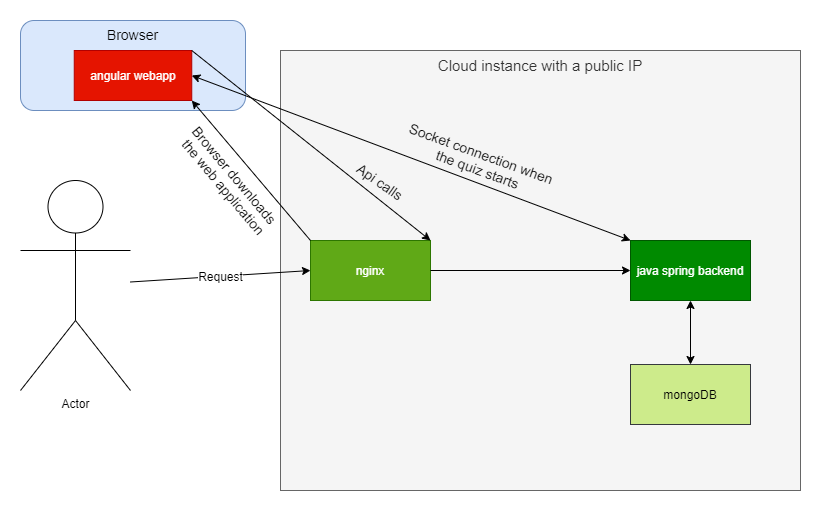

The diagram above was exported from draw.io. Its source (the exported page's mxGraphModel, read from the mxfile embedded in the PNG):
<mxGraphModel dx="1038" dy="531" grid="1" gridSize="10" guides="1" tooltips="1" connect="1" arrows="1" fold="1" page="1" pageScale="1" pageWidth="1169" pageHeight="827" math="0" shadow="0">
  <root>
    <mxCell id="0" />
    <mxCell id="1" parent="0" />
    <mxCell id="qor188j_W0Y9saX16EBn-19" value="Browser" style="rounded=1;whiteSpace=wrap;html=1;fontSize=14;verticalAlign=top;fillColor=#dae8fc;strokeColor=#6c8ebf;" parent="1" vertex="1">
      <mxGeometry x="60" y="10" width="225" height="90" as="geometry" />
    </mxCell>
    <mxCell id="qor188j_W0Y9saX16EBn-3" value="Actor" style="shape=umlActor;verticalLabelPosition=bottom;labelBackgroundColor=#ffffff;verticalAlign=top;html=1;outlineConnect=0;" parent="1" vertex="1">
      <mxGeometry x="60" y="170" width="110" height="210" as="geometry" />
    </mxCell>
    <mxCell id="qor188j_W0Y9saX16EBn-8" value="&lt;font style=&quot;font-size: 15px;&quot;&gt;Cloud instance with a public IP&lt;/font&gt;" style="rounded=0;whiteSpace=wrap;html=1;verticalAlign=top;fontSize=15;fillColor=#f5f5f5;strokeColor=#666666;fontColor=#333333;" parent="1" vertex="1">
      <mxGeometry x="320" y="40" width="520" height="440" as="geometry" />
    </mxCell>
    <mxCell id="qor188j_W0Y9saX16EBn-12" value="nginx" style="rounded=0;whiteSpace=wrap;html=1;labelBackgroundColor=none;fillColor=#60a917;strokeColor=#2D7600;fontColor=#ffffff;" parent="1" vertex="1">
      <mxGeometry x="350" y="230" width="120" height="60" as="geometry" />
    </mxCell>
    <mxCell id="qor188j_W0Y9saX16EBn-13" value="angular webapp" style="rounded=0;whiteSpace=wrap;html=1;fillColor=#e51400;strokeColor=#B20000;fontColor=#ffffff;" parent="1" vertex="1">
      <mxGeometry x="113.75" y="40" width="117.5" height="50" as="geometry" />
    </mxCell>
    <mxCell id="qor188j_W0Y9saX16EBn-14" value="java spring backend" style="rounded=0;whiteSpace=wrap;html=1;fillColor=#008a00;strokeColor=#005700;fontColor=#ffffff;" parent="1" vertex="1">
      <mxGeometry x="670" y="230" width="120" height="60" as="geometry" />
    </mxCell>
    <mxCell id="qor188j_W0Y9saX16EBn-15" value="mongoDB" style="rounded=0;whiteSpace=wrap;html=1;fillColor=#cdeb8b;strokeColor=#36393d;" parent="1" vertex="1">
      <mxGeometry x="670" y="354" width="120" height="60" as="geometry" />
    </mxCell>
    <mxCell id="qor188j_W0Y9saX16EBn-16" value="Request" style="endArrow=classic;html=1;fontSize=12;entryX=0;entryY=0.5;entryDx=0;entryDy=0;" parent="1" source="qor188j_W0Y9saX16EBn-3" target="qor188j_W0Y9saX16EBn-12" edge="1">
      <mxGeometry width="50" height="50" relative="1" as="geometry">
        <mxPoint x="500" y="310" as="sourcePoint" />
        <mxPoint x="550" y="260" as="targetPoint" />
      </mxGeometry>
    </mxCell>
    <mxCell id="qor188j_W0Y9saX16EBn-18" value="" style="endArrow=classic;html=1;fontSize=12;exitX=0;exitY=0;exitDx=0;exitDy=0;entryX=1;entryY=1;entryDx=0;entryDy=0;" parent="1" source="qor188j_W0Y9saX16EBn-12" target="qor188j_W0Y9saX16EBn-13" edge="1">
      <mxGeometry width="50" height="50" relative="1" as="geometry">
        <mxPoint x="500" y="310" as="sourcePoint" />
        <mxPoint x="550" y="260" as="targetPoint" />
      </mxGeometry>
    </mxCell>
    <mxCell id="qor188j_W0Y9saX16EBn-26" value="Browser downloads &lt;br&gt;the web application" style="edgeLabel;html=1;align=center;verticalAlign=middle;resizable=0;points=[];fontSize=14;rotation=50;labelBackgroundColor=none;" parent="qor188j_W0Y9saX16EBn-18" vertex="1" connectable="0">
      <mxGeometry x="0.2181" y="4" relative="1" as="geometry">
        <mxPoint x="-4.5" y="22.82" as="offset" />
      </mxGeometry>
    </mxCell>
    <mxCell id="qor188j_W0Y9saX16EBn-20" value="" style="endArrow=classic;html=1;fontSize=14;exitX=1;exitY=0;exitDx=0;exitDy=0;entryX=1;entryY=0;entryDx=0;entryDy=0;" parent="1" source="qor188j_W0Y9saX16EBn-13" target="qor188j_W0Y9saX16EBn-12" edge="1">
      <mxGeometry width="50" height="50" relative="1" as="geometry">
        <mxPoint x="220" y="220" as="sourcePoint" />
        <mxPoint x="270" y="170" as="targetPoint" />
      </mxGeometry>
    </mxCell>
    <mxCell id="qor188j_W0Y9saX16EBn-25" value="Api calls" style="edgeLabel;html=1;align=center;verticalAlign=middle;resizable=0;points=[];fontSize=14;labelBackgroundColor=none;rotation=35;" parent="qor188j_W0Y9saX16EBn-20" vertex="1" connectable="0">
      <mxGeometry x="0.7077" y="1" relative="1" as="geometry">
        <mxPoint x="-16.1" y="-31.740000000000002" as="offset" />
      </mxGeometry>
    </mxCell>
    <mxCell id="qor188j_W0Y9saX16EBn-21" value="" style="endArrow=classic;html=1;fontSize=14;exitX=1;exitY=0.5;exitDx=0;exitDy=0;entryX=0;entryY=0.5;entryDx=0;entryDy=0;" parent="1" source="qor188j_W0Y9saX16EBn-12" target="qor188j_W0Y9saX16EBn-14" edge="1">
      <mxGeometry width="50" height="50" relative="1" as="geometry">
        <mxPoint x="530" y="310" as="sourcePoint" />
        <mxPoint x="580" y="260" as="targetPoint" />
      </mxGeometry>
    </mxCell>
    <mxCell id="qor188j_W0Y9saX16EBn-22" value="" style="endArrow=classic;startArrow=classic;html=1;fontSize=14;exitX=0.5;exitY=0;exitDx=0;exitDy=0;entryX=0.5;entryY=1;entryDx=0;entryDy=0;" parent="1" source="qor188j_W0Y9saX16EBn-15" target="qor188j_W0Y9saX16EBn-14" edge="1">
      <mxGeometry width="50" height="50" relative="1" as="geometry">
        <mxPoint x="550" y="380" as="sourcePoint" />
        <mxPoint x="600" y="330" as="targetPoint" />
      </mxGeometry>
    </mxCell>
    <mxCell id="qor188j_W0Y9saX16EBn-23" value="" style="endArrow=classic;startArrow=classic;html=1;fontSize=14;exitX=1;exitY=0.5;exitDx=0;exitDy=0;entryX=0;entryY=0;entryDx=0;entryDy=0;" parent="1" source="qor188j_W0Y9saX16EBn-13" target="qor188j_W0Y9saX16EBn-14" edge="1">
      <mxGeometry width="50" height="50" relative="1" as="geometry">
        <mxPoint x="500" y="210" as="sourcePoint" />
        <mxPoint x="550" y="160" as="targetPoint" />
      </mxGeometry>
    </mxCell>
    <mxCell id="qor188j_W0Y9saX16EBn-24" value="Socket connection when &lt;br&gt;the quiz starts" style="edgeLabel;html=1;align=center;verticalAlign=middle;resizable=0;points=[];fontSize=14;labelBackgroundColor=none;rotation=20;" parent="qor188j_W0Y9saX16EBn-23" vertex="1" connectable="0">
      <mxGeometry x="0.1753" y="1" relative="1" as="geometry">
        <mxPoint x="31" y="-10.86" as="offset" />
      </mxGeometry>
    </mxCell>
  </root>
</mxGraphModel>